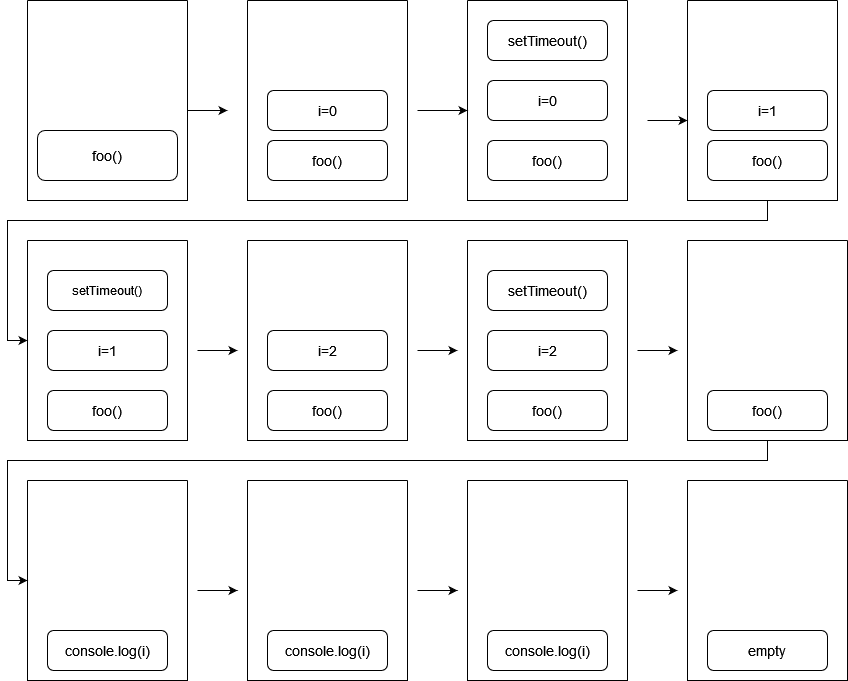

The diagram above was exported from draw.io. Its source (the exported page's mxGraphModel, read from the mxfile embedded in the PNG):
<mxGraphModel dx="2272" dy="744" grid="1" gridSize="10" guides="1" tooltips="1" connect="1" arrows="1" fold="1" page="1" pageScale="1" pageWidth="850" pageHeight="1100" math="0" shadow="0">
  <root>
    <mxCell id="0" />
    <mxCell id="1" parent="0" />
    <mxCell id="tsK_64VZn2D6GPKAvHFh-48" value="" style="edgeStyle=orthogonalEdgeStyle;rounded=0;orthogonalLoop=1;jettySize=auto;html=1;fontSize=14;" edge="1" parent="1" source="tsK_64VZn2D6GPKAvHFh-1">
      <mxGeometry relative="1" as="geometry">
        <mxPoint x="220" y="150" as="targetPoint" />
        <Array as="points">
          <mxPoint x="220" y="150" />
          <mxPoint x="220" y="150" />
        </Array>
      </mxGeometry>
    </mxCell>
    <mxCell id="tsK_64VZn2D6GPKAvHFh-1" value="" style="swimlane;startSize=0;" vertex="1" parent="1">
      <mxGeometry x="20" y="40" width="160" height="200" as="geometry" />
    </mxCell>
    <mxCell id="tsK_64VZn2D6GPKAvHFh-16" value="&lt;font style=&quot;font-size: 14px&quot;&gt;foo()&lt;/font&gt;" style="rounded=1;whiteSpace=wrap;html=1;" vertex="1" parent="tsK_64VZn2D6GPKAvHFh-1">
      <mxGeometry x="10" y="130" width="140" height="50" as="geometry" />
    </mxCell>
    <mxCell id="tsK_64VZn2D6GPKAvHFh-2" value="" style="swimlane;startSize=0;" vertex="1" parent="1">
      <mxGeometry x="240" y="40" width="160" height="200" as="geometry" />
    </mxCell>
    <mxCell id="tsK_64VZn2D6GPKAvHFh-17" value="foo()" style="rounded=1;whiteSpace=wrap;html=1;fontSize=14;" vertex="1" parent="tsK_64VZn2D6GPKAvHFh-2">
      <mxGeometry x="20" y="140" width="120" height="40" as="geometry" />
    </mxCell>
    <mxCell id="tsK_64VZn2D6GPKAvHFh-18" value="i=0" style="rounded=1;whiteSpace=wrap;html=1;fontSize=14;" vertex="1" parent="tsK_64VZn2D6GPKAvHFh-2">
      <mxGeometry x="20" y="90" width="120" height="40" as="geometry" />
    </mxCell>
    <mxCell id="tsK_64VZn2D6GPKAvHFh-3" value="" style="swimlane;startSize=0;" vertex="1" parent="1">
      <mxGeometry x="460" y="40" width="160" height="200" as="geometry" />
    </mxCell>
    <mxCell id="tsK_64VZn2D6GPKAvHFh-19" value="foo()" style="rounded=1;whiteSpace=wrap;html=1;fontSize=14;" vertex="1" parent="tsK_64VZn2D6GPKAvHFh-3">
      <mxGeometry x="20" y="140" width="120" height="40" as="geometry" />
    </mxCell>
    <mxCell id="tsK_64VZn2D6GPKAvHFh-36" value="i=0" style="rounded=1;whiteSpace=wrap;html=1;fontSize=14;" vertex="1" parent="tsK_64VZn2D6GPKAvHFh-3">
      <mxGeometry x="20" y="80" width="120" height="40" as="geometry" />
    </mxCell>
    <mxCell id="tsK_64VZn2D6GPKAvHFh-37" value="setTimeout()" style="rounded=1;whiteSpace=wrap;html=1;fontSize=14;" vertex="1" parent="tsK_64VZn2D6GPKAvHFh-3">
      <mxGeometry x="20" y="20" width="120" height="40" as="geometry" />
    </mxCell>
    <mxCell id="tsK_64VZn2D6GPKAvHFh-4" value="" style="swimlane;startSize=0;" vertex="1" parent="1">
      <mxGeometry x="680" y="40" width="150" height="200" as="geometry" />
    </mxCell>
    <mxCell id="tsK_64VZn2D6GPKAvHFh-20" value="foo()" style="rounded=1;whiteSpace=wrap;html=1;fontSize=14;" vertex="1" parent="tsK_64VZn2D6GPKAvHFh-4">
      <mxGeometry x="20" y="140" width="120" height="40" as="geometry" />
    </mxCell>
    <mxCell id="tsK_64VZn2D6GPKAvHFh-21" value="i=1" style="rounded=1;whiteSpace=wrap;html=1;fontSize=14;" vertex="1" parent="tsK_64VZn2D6GPKAvHFh-4">
      <mxGeometry x="20" y="90" width="120" height="40" as="geometry" />
    </mxCell>
    <mxCell id="tsK_64VZn2D6GPKAvHFh-6" value="" style="swimlane;startSize=0;" vertex="1" parent="1">
      <mxGeometry x="20" y="280" width="160" height="200" as="geometry" />
    </mxCell>
    <mxCell id="tsK_64VZn2D6GPKAvHFh-15" value="setTimeout()" style="rounded=1;whiteSpace=wrap;html=1;" vertex="1" parent="tsK_64VZn2D6GPKAvHFh-6">
      <mxGeometry x="20" y="30" width="120" height="40" as="geometry" />
    </mxCell>
    <mxCell id="tsK_64VZn2D6GPKAvHFh-22" value="foo()" style="rounded=1;whiteSpace=wrap;html=1;fontSize=14;" vertex="1" parent="tsK_64VZn2D6GPKAvHFh-6">
      <mxGeometry x="20" y="150" width="120" height="40" as="geometry" />
    </mxCell>
    <mxCell id="tsK_64VZn2D6GPKAvHFh-23" value="i=1" style="rounded=1;whiteSpace=wrap;html=1;fontSize=14;" vertex="1" parent="tsK_64VZn2D6GPKAvHFh-6">
      <mxGeometry x="20" y="90" width="120" height="40" as="geometry" />
    </mxCell>
    <mxCell id="tsK_64VZn2D6GPKAvHFh-7" value="" style="swimlane;startSize=0;" vertex="1" parent="1">
      <mxGeometry x="240" y="280" width="160" height="200" as="geometry" />
    </mxCell>
    <mxCell id="tsK_64VZn2D6GPKAvHFh-25" value="foo()" style="rounded=1;whiteSpace=wrap;html=1;fontSize=14;" vertex="1" parent="tsK_64VZn2D6GPKAvHFh-7">
      <mxGeometry x="20" y="150" width="120" height="40" as="geometry" />
    </mxCell>
    <mxCell id="tsK_64VZn2D6GPKAvHFh-24" value="i=2" style="rounded=1;whiteSpace=wrap;html=1;fontSize=14;" vertex="1" parent="tsK_64VZn2D6GPKAvHFh-7">
      <mxGeometry x="20" y="90" width="120" height="40" as="geometry" />
    </mxCell>
    <mxCell id="tsK_64VZn2D6GPKAvHFh-8" value="" style="swimlane;startSize=0;" vertex="1" parent="1">
      <mxGeometry x="460" y="280" width="160" height="200" as="geometry" />
    </mxCell>
    <mxCell id="tsK_64VZn2D6GPKAvHFh-26" value="foo()" style="rounded=1;whiteSpace=wrap;html=1;fontSize=14;" vertex="1" parent="tsK_64VZn2D6GPKAvHFh-8">
      <mxGeometry x="20" y="150" width="120" height="40" as="geometry" />
    </mxCell>
    <mxCell id="tsK_64VZn2D6GPKAvHFh-38" value="i=2" style="rounded=1;whiteSpace=wrap;html=1;fontSize=14;" vertex="1" parent="tsK_64VZn2D6GPKAvHFh-8">
      <mxGeometry x="20" y="90" width="120" height="40" as="geometry" />
    </mxCell>
    <mxCell id="tsK_64VZn2D6GPKAvHFh-39" value="setTimeout()" style="rounded=1;whiteSpace=wrap;html=1;fontSize=14;" vertex="1" parent="tsK_64VZn2D6GPKAvHFh-8">
      <mxGeometry x="20" y="30" width="120" height="40" as="geometry" />
    </mxCell>
    <mxCell id="tsK_64VZn2D6GPKAvHFh-10" value="" style="swimlane;startSize=0;" vertex="1" parent="1">
      <mxGeometry x="680" y="280" width="160" height="200" as="geometry" />
    </mxCell>
    <mxCell id="tsK_64VZn2D6GPKAvHFh-28" value="foo()" style="rounded=1;whiteSpace=wrap;html=1;fontSize=14;" vertex="1" parent="tsK_64VZn2D6GPKAvHFh-10">
      <mxGeometry x="20" y="150" width="120" height="40" as="geometry" />
    </mxCell>
    <mxCell id="tsK_64VZn2D6GPKAvHFh-11" value="" style="swimlane;startSize=0;" vertex="1" parent="1">
      <mxGeometry x="20" y="520" width="160" height="200" as="geometry" />
    </mxCell>
    <mxCell id="tsK_64VZn2D6GPKAvHFh-40" value="console.log(i)" style="rounded=1;whiteSpace=wrap;html=1;fontSize=14;" vertex="1" parent="tsK_64VZn2D6GPKAvHFh-11">
      <mxGeometry x="20" y="150" width="120" height="40" as="geometry" />
    </mxCell>
    <mxCell id="tsK_64VZn2D6GPKAvHFh-12" value="" style="swimlane;startSize=0;" vertex="1" parent="1">
      <mxGeometry x="240" y="520" width="160" height="200" as="geometry" />
    </mxCell>
    <mxCell id="tsK_64VZn2D6GPKAvHFh-41" value="console.log(i)" style="rounded=1;whiteSpace=wrap;html=1;fontSize=14;" vertex="1" parent="tsK_64VZn2D6GPKAvHFh-12">
      <mxGeometry x="20" y="150" width="120" height="40" as="geometry" />
    </mxCell>
    <mxCell id="tsK_64VZn2D6GPKAvHFh-13" value="" style="swimlane;startSize=0;" vertex="1" parent="1">
      <mxGeometry x="460" y="520" width="160" height="200" as="geometry" />
    </mxCell>
    <mxCell id="tsK_64VZn2D6GPKAvHFh-42" value="console.log(i)" style="rounded=1;whiteSpace=wrap;html=1;fontSize=14;" vertex="1" parent="tsK_64VZn2D6GPKAvHFh-13">
      <mxGeometry x="20" y="150" width="120" height="40" as="geometry" />
    </mxCell>
    <mxCell id="tsK_64VZn2D6GPKAvHFh-14" value="" style="swimlane;startSize=0;" vertex="1" parent="1">
      <mxGeometry x="680" y="520" width="160" height="200" as="geometry" />
    </mxCell>
    <mxCell id="tsK_64VZn2D6GPKAvHFh-43" value="empty" style="rounded=1;whiteSpace=wrap;html=1;fontSize=14;" vertex="1" parent="tsK_64VZn2D6GPKAvHFh-14">
      <mxGeometry x="20" y="150" width="120" height="40" as="geometry" />
    </mxCell>
    <mxCell id="tsK_64VZn2D6GPKAvHFh-52" value="" style="edgeStyle=orthogonalEdgeStyle;rounded=0;orthogonalLoop=1;jettySize=auto;html=1;fontSize=14;" edge="1" parent="1">
      <mxGeometry relative="1" as="geometry">
        <mxPoint x="410" y="150" as="sourcePoint" />
        <mxPoint x="460" y="150" as="targetPoint" />
        <Array as="points">
          <mxPoint x="460" y="150" />
          <mxPoint x="460" y="150" />
        </Array>
      </mxGeometry>
    </mxCell>
    <mxCell id="tsK_64VZn2D6GPKAvHFh-54" value="" style="edgeStyle=orthogonalEdgeStyle;rounded=0;orthogonalLoop=1;jettySize=auto;html=1;fontSize=14;" edge="1" parent="1">
      <mxGeometry relative="1" as="geometry">
        <mxPoint x="640" y="160" as="sourcePoint" />
        <mxPoint x="680" y="160" as="targetPoint" />
        <Array as="points">
          <mxPoint x="680" y="160" />
          <mxPoint x="680" y="160" />
        </Array>
      </mxGeometry>
    </mxCell>
    <mxCell id="tsK_64VZn2D6GPKAvHFh-55" value="" style="edgeStyle=orthogonalEdgeStyle;rounded=0;orthogonalLoop=1;jettySize=auto;html=1;fontSize=14;" edge="1" parent="1">
      <mxGeometry relative="1" as="geometry">
        <mxPoint x="190" y="390" as="sourcePoint" />
        <mxPoint x="230" y="390" as="targetPoint" />
        <Array as="points">
          <mxPoint x="230" y="390" />
          <mxPoint x="230" y="390" />
        </Array>
      </mxGeometry>
    </mxCell>
    <mxCell id="tsK_64VZn2D6GPKAvHFh-56" value="" style="edgeStyle=orthogonalEdgeStyle;rounded=0;orthogonalLoop=1;jettySize=auto;html=1;fontSize=14;" edge="1" parent="1">
      <mxGeometry relative="1" as="geometry">
        <mxPoint x="410" y="390" as="sourcePoint" />
        <mxPoint x="450" y="390" as="targetPoint" />
        <Array as="points">
          <mxPoint x="450" y="390" />
          <mxPoint x="450" y="390" />
        </Array>
      </mxGeometry>
    </mxCell>
    <mxCell id="tsK_64VZn2D6GPKAvHFh-57" value="" style="edgeStyle=orthogonalEdgeStyle;rounded=0;orthogonalLoop=1;jettySize=auto;html=1;fontSize=14;" edge="1" parent="1">
      <mxGeometry relative="1" as="geometry">
        <mxPoint x="630" y="390" as="sourcePoint" />
        <mxPoint x="670" y="390" as="targetPoint" />
        <Array as="points">
          <mxPoint x="670" y="390" />
          <mxPoint x="670" y="390" />
        </Array>
      </mxGeometry>
    </mxCell>
    <mxCell id="tsK_64VZn2D6GPKAvHFh-58" value="" style="edgeStyle=orthogonalEdgeStyle;rounded=0;orthogonalLoop=1;jettySize=auto;html=1;fontSize=14;" edge="1" parent="1">
      <mxGeometry relative="1" as="geometry">
        <mxPoint x="190" y="630" as="sourcePoint" />
        <mxPoint x="230" y="630" as="targetPoint" />
        <Array as="points">
          <mxPoint x="230" y="630" />
          <mxPoint x="230" y="630" />
        </Array>
      </mxGeometry>
    </mxCell>
    <mxCell id="tsK_64VZn2D6GPKAvHFh-59" value="" style="edgeStyle=orthogonalEdgeStyle;rounded=0;orthogonalLoop=1;jettySize=auto;html=1;fontSize=14;" edge="1" parent="1">
      <mxGeometry relative="1" as="geometry">
        <mxPoint x="410" y="630" as="sourcePoint" />
        <mxPoint x="450" y="630" as="targetPoint" />
        <Array as="points">
          <mxPoint x="450" y="630" />
          <mxPoint x="450" y="630" />
        </Array>
      </mxGeometry>
    </mxCell>
    <mxCell id="tsK_64VZn2D6GPKAvHFh-60" value="" style="edgeStyle=orthogonalEdgeStyle;rounded=0;orthogonalLoop=1;jettySize=auto;html=1;fontSize=14;" edge="1" parent="1">
      <mxGeometry relative="1" as="geometry">
        <mxPoint x="630" y="630" as="sourcePoint" />
        <mxPoint x="670" y="630" as="targetPoint" />
        <Array as="points">
          <mxPoint x="670" y="630" />
          <mxPoint x="670" y="630" />
        </Array>
      </mxGeometry>
    </mxCell>
    <mxCell id="tsK_64VZn2D6GPKAvHFh-64" style="edgeStyle=orthogonalEdgeStyle;rounded=0;orthogonalLoop=1;jettySize=auto;html=1;entryX=0;entryY=0.5;entryDx=0;entryDy=0;fontSize=14;" edge="1" parent="1" target="tsK_64VZn2D6GPKAvHFh-6">
      <mxGeometry relative="1" as="geometry">
        <mxPoint x="760" y="240" as="sourcePoint" />
        <Array as="points">
          <mxPoint x="760" y="260" />
          <mxPoint y="260" />
          <mxPoint y="380" />
        </Array>
      </mxGeometry>
    </mxCell>
    <mxCell id="tsK_64VZn2D6GPKAvHFh-67" style="edgeStyle=orthogonalEdgeStyle;rounded=0;orthogonalLoop=1;jettySize=auto;html=1;entryX=0;entryY=0.5;entryDx=0;entryDy=0;fontSize=14;" edge="1" parent="1" target="tsK_64VZn2D6GPKAvHFh-11">
      <mxGeometry relative="1" as="geometry">
        <mxPoint x="760" y="480" as="sourcePoint" />
        <Array as="points">
          <mxPoint x="760" y="500" />
          <mxPoint y="500" />
          <mxPoint y="620" />
        </Array>
      </mxGeometry>
    </mxCell>
  </root>
</mxGraphModel>